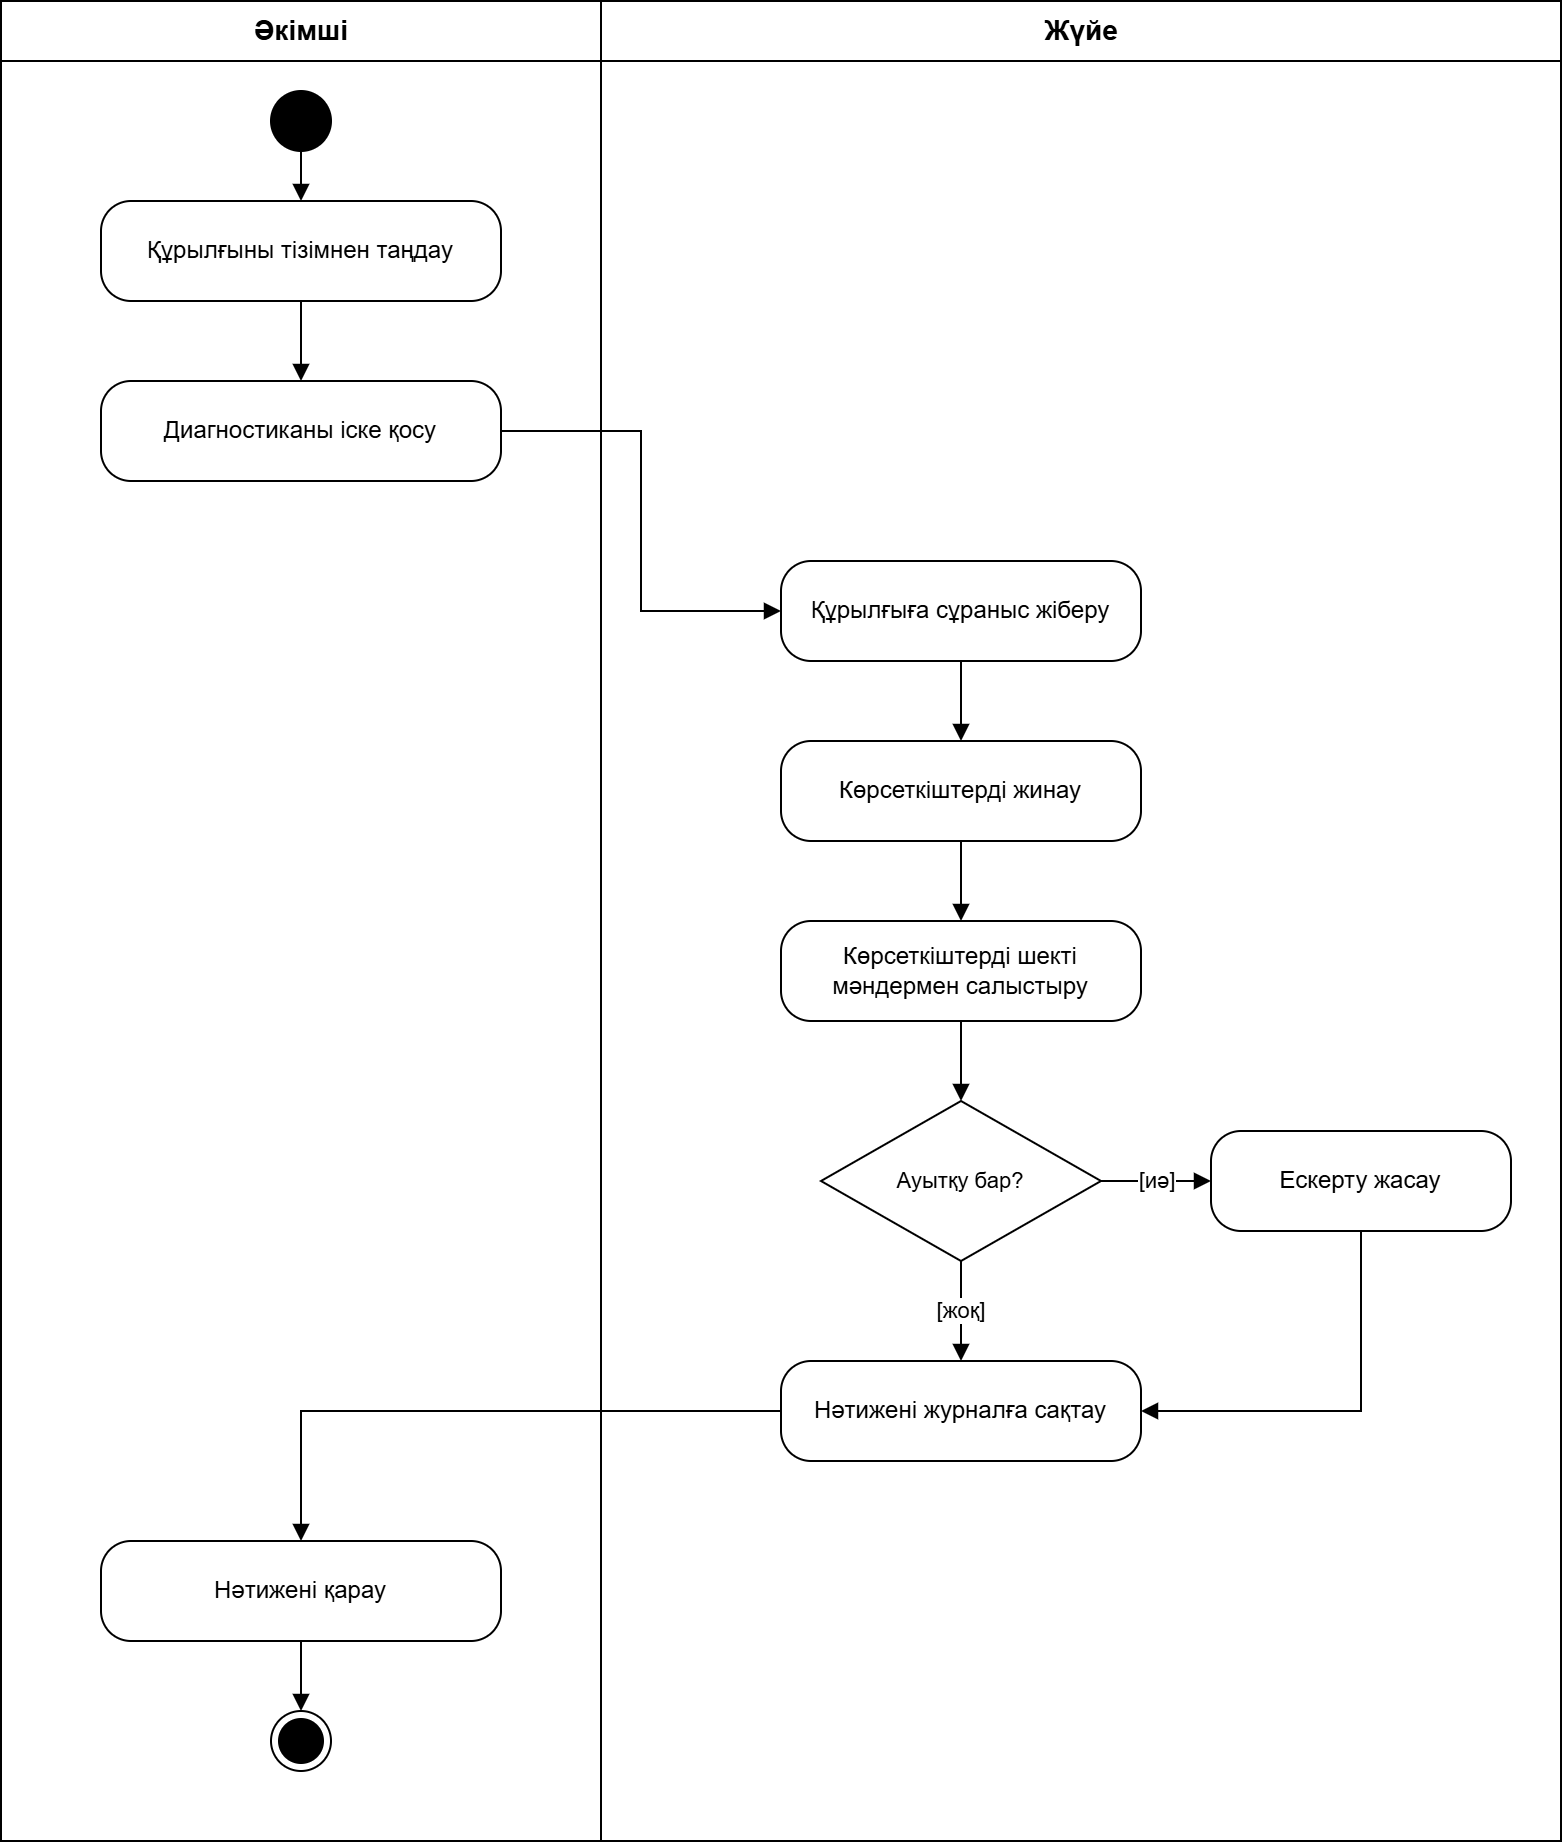

The diagram above was exported from draw.io. Its source (the exported page's mxGraphModel, read from the mxfile embedded in the PNG):
<mxGraphModel dx="2049" dy="1143" grid="1" gridSize="10" guides="1" tooltips="1" connect="1" arrows="1" fold="1" page="1" pageScale="1" pageWidth="900" pageHeight="1050" background="light-dark(#ffffff, #121212)" math="0" shadow="0">
  <root>
    <mxCell id="0" />
    <mxCell id="1" parent="0" />
    <mxCell id="lane1" parent="1" style="swimlane;horizontal=1;startSize=30;html=1;fillColor=#FFFFFF;strokeColor=#000000;fontStyle=1;fontSize=14;" value="Әкімші" vertex="1">
      <mxGeometry height="920" width="300" x="40" y="40" as="geometry" />
    </mxCell>
    <mxCell id="lane2" parent="1" style="swimlane;horizontal=1;startSize=30;html=1;fillColor=#FFFFFF;strokeColor=#000000;fontStyle=1;fontSize=14;" value="Жүйе" vertex="1">
      <mxGeometry height="920" width="480" x="340" y="40" as="geometry" />
    </mxCell>
    <mxCell id="start" parent="1" style="ellipse;html=1;fillColor=#000000;strokeColor=#000000;" value="" vertex="1">
      <mxGeometry height="30" width="30" x="175" y="85" as="geometry" />
    </mxCell>
    <mxCell id="a1" parent="1" style="rounded=1;whiteSpace=wrap;html=1;arcSize=30;fillColor=#FFFFFF;strokeColor=#000000;" value="Құрылғыны тізімнен таңдау" vertex="1">
      <mxGeometry height="50" width="200" x="90" y="140" as="geometry" />
    </mxCell>
    <mxCell id="a2" parent="1" style="rounded=1;whiteSpace=wrap;html=1;arcSize=30;fillColor=#FFFFFF;strokeColor=#000000;" value="Диагностиканы іске қосу" vertex="1">
      <mxGeometry height="50" width="200" x="90" y="230" as="geometry" />
    </mxCell>
    <mxCell id="s1" parent="1" style="rounded=1;whiteSpace=wrap;html=1;arcSize=30;fillColor=#FFFFFF;strokeColor=#000000;" value="Құрылғыға сұраныс жіберу" vertex="1">
      <mxGeometry height="50" width="180" x="430" y="320" as="geometry" />
    </mxCell>
    <mxCell id="s2" parent="1" style="rounded=1;whiteSpace=wrap;html=1;arcSize=30;fillColor=#FFFFFF;strokeColor=#000000;" value="Көрсеткіштерді жинау" vertex="1">
      <mxGeometry height="50" width="180" x="430" y="410" as="geometry" />
    </mxCell>
    <mxCell id="s3" parent="1" style="rounded=1;whiteSpace=wrap;html=1;arcSize=30;fillColor=#FFFFFF;strokeColor=#000000;" value="Көрсеткіштерді шекті мәндермен салыстыру" vertex="1">
      <mxGeometry height="50" width="180" x="430" y="500" as="geometry" />
    </mxCell>
    <mxCell id="d1" parent="1" style="rhombus;whiteSpace=wrap;html=1;fillColor=#FFFFFF;strokeColor=#000000;fontSize=11;" value="Ауытқу бар?" vertex="1">
      <mxGeometry height="80" width="140" x="450" y="590" as="geometry" />
    </mxCell>
    <mxCell id="s4" parent="1" style="rounded=1;whiteSpace=wrap;html=1;arcSize=30;fillColor=#FFFFFF;strokeColor=#000000;" value="Ескерту жасау" vertex="1">
      <mxGeometry height="50" width="150" x="645" y="605" as="geometry" />
    </mxCell>
    <mxCell id="s5" parent="1" style="rounded=1;whiteSpace=wrap;html=1;arcSize=30;fillColor=#FFFFFF;strokeColor=#000000;" value="Нәтижені журналға сақтау" vertex="1">
      <mxGeometry height="50" width="180" x="430" y="720" as="geometry" />
    </mxCell>
    <mxCell id="a3" parent="1" style="rounded=1;whiteSpace=wrap;html=1;arcSize=30;fillColor=#FFFFFF;strokeColor=#000000;" value="Нәтижені қарау" vertex="1">
      <mxGeometry height="50" width="200" x="90" y="810" as="geometry" />
    </mxCell>
    <mxCell id="end" parent="1" style="ellipse;html=1;shape=endState;fillColor=#000000;strokeColor=#000000;" value="" vertex="1">
      <mxGeometry height="30" width="30" x="175" y="895" as="geometry" />
    </mxCell>
    <mxCell id="e1" edge="1" parent="1" source="start" style="edgeStyle=orthogonalEdgeStyle;rounded=0;html=1;endArrow=block;endFill=1;" target="a1">
      <mxGeometry relative="1" as="geometry" />
    </mxCell>
    <mxCell id="e2" edge="1" parent="1" source="a1" style="edgeStyle=orthogonalEdgeStyle;rounded=0;html=1;endArrow=block;endFill=1;" target="a2">
      <mxGeometry relative="1" as="geometry" />
    </mxCell>
    <mxCell id="e3" edge="1" parent="1" source="a2" style="edgeStyle=orthogonalEdgeStyle;rounded=0;html=1;endArrow=block;endFill=1;exitX=1;exitY=0.5;exitDx=0;exitDy=0;entryX=0;entryY=0.5;entryDx=0;entryDy=0;" target="s1">
      <mxGeometry relative="1" as="geometry" />
    </mxCell>
    <mxCell id="e4" edge="1" parent="1" source="s1" style="edgeStyle=orthogonalEdgeStyle;rounded=0;html=1;endArrow=block;endFill=1;" target="s2">
      <mxGeometry relative="1" as="geometry" />
    </mxCell>
    <mxCell id="e5" edge="1" parent="1" source="s2" style="edgeStyle=orthogonalEdgeStyle;rounded=0;html=1;endArrow=block;endFill=1;" target="s3">
      <mxGeometry relative="1" as="geometry" />
    </mxCell>
    <mxCell id="e6" edge="1" parent="1" source="s3" style="edgeStyle=orthogonalEdgeStyle;rounded=0;html=1;endArrow=block;endFill=1;" target="d1">
      <mxGeometry relative="1" as="geometry" />
    </mxCell>
    <mxCell id="e7" edge="1" parent="1" source="d1" style="edgeStyle=orthogonalEdgeStyle;rounded=0;html=1;endArrow=block;endFill=1;exitX=1;exitY=0.5;exitDx=0;exitDy=0;entryX=0;entryY=0.5;entryDx=0;entryDy=0;labelBackgroundColor=#FFFFFF;" target="s4" value="[иә]">
      <mxGeometry relative="1" as="geometry" />
    </mxCell>
    <mxCell id="e8" edge="1" parent="1" source="d1" style="edgeStyle=orthogonalEdgeStyle;rounded=0;html=1;endArrow=block;endFill=1;exitX=0.5;exitY=1;exitDx=0;exitDy=0;entryX=0.5;entryY=0;entryDx=0;entryDy=0;labelBackgroundColor=#FFFFFF;" target="s5" value="[жоқ]">
      <mxGeometry relative="1" as="geometry" />
    </mxCell>
    <mxCell id="e9" edge="1" parent="1" source="s4" style="edgeStyle=orthogonalEdgeStyle;rounded=0;html=1;endArrow=block;endFill=1;exitX=0.5;exitY=1;exitDx=0;exitDy=0;entryX=1;entryY=0.5;entryDx=0;entryDy=0;" target="s5">
      <mxGeometry relative="1" as="geometry" />
    </mxCell>
    <mxCell id="e10" edge="1" parent="1" source="s5" style="edgeStyle=orthogonalEdgeStyle;rounded=0;html=1;endArrow=block;endFill=1;exitX=0;exitY=0.5;exitDx=0;exitDy=0;entryX=0.5;entryY=0;entryDx=0;entryDy=0;" target="a3">
      <mxGeometry relative="1" as="geometry" />
    </mxCell>
    <mxCell id="e11" edge="1" parent="1" source="a3" style="edgeStyle=orthogonalEdgeStyle;rounded=0;html=1;endArrow=block;endFill=1;" target="end">
      <mxGeometry relative="1" as="geometry" />
    </mxCell>
  </root>
</mxGraphModel>